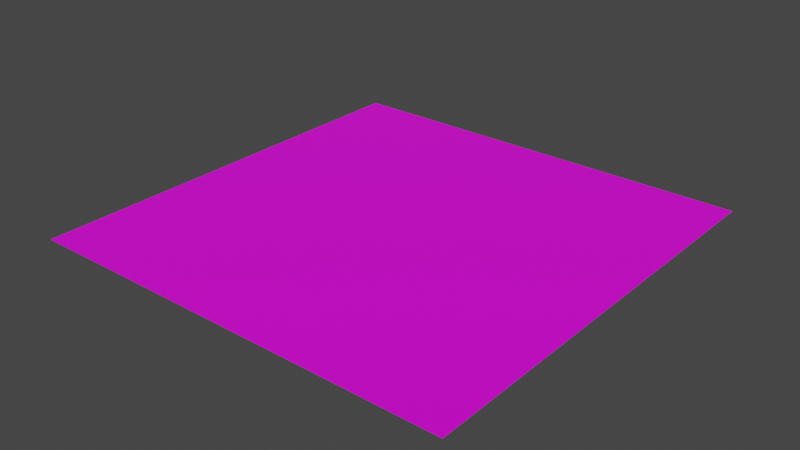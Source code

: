 # Source: ground.blend  (saved by Blender 3.6.13; exported with 4.5.12 LTS)
import bpy
from mathutils import Matrix  # noqa: F401  (used for matrix-valued properties, if any)

bpy.ops.wm.read_factory_settings(use_empty=True)
scene = bpy.context.scene
scene.name = 'Scene'

# ---- collections
col_collection = bpy.data.collections.new('Collection'); scene.collection.children.link(col_collection)

# ---- images (referenced by path relative to the original .blend; pixels are not part of the script)
import os
ASSET_DIR = os.environ.get("B2B_ASSET_DIR", "")  # directory of the original .blend (textures are referenced by path, not embedded)
HERE = os.path.dirname(os.path.abspath(__file__))  # packed textures are extracted next to this script under _unpacked/

def load_image(name, relpath, width, height, colorspace="sRGB"):
    """Load a texture the original file referenced (path relative to the .blend, or extracted next to this script)."""
    p = next((c for c in (os.path.join(HERE, relpath), os.path.join(ASSET_DIR, relpath)) if relpath and os.path.exists(c)), "")
    if p:
        img = bpy.data.images.load(p, check_existing=True)
        img.name = name
    else:  # same state as the original file: an image datablock whose file is absent (Cycles renders it pink)
        img = bpy.data.images.new(name, width, height)
        img.source = "FILE"
        img.filepath = "//" + (relpath or name)
    img.colorspace_settings.name = colorspace
    return img
img_green_grass8_png = load_image('green-grass8.png', 'green-grass8.png', 1024, 1024, 'sRGB')

# ---- materials (node trees are filled in below, after node groups)
mat_ground = bpy.data.materials.new('Ground')
mat_ground.use_transparent_shadow = False

# ---- material node trees
mat_ground.use_nodes = True; mat_ground.node_tree.nodes.clear()
_N = mat_ground.node_tree.nodes; _L = mat_ground.node_tree.links
n0 = _N.new('ShaderNodeBsdfPrincipled'); n0.name = 'Principled BSDF'; n0.location = (10, 300)
n0.inputs[3].default_value = 1.45
n1 = _N.new('ShaderNodeOutputMaterial'); n1.name = 'Material Output'; n1.location = (300, 300)
n2 = _N.new('ShaderNodeTexImage'); n2.name = 'Image Texture'; n2.location = (-280, 271)
n2.image = img_green_grass8_png
_L.new(n0.outputs[0], n1.inputs[0])
_L.new(n2.outputs[0], n0.inputs[0])
n1.is_active_output = True

# ---- world
world_world = bpy.data.worlds.new('World'); scene.world = world_world
world_world.use_nodes = True; world_world.node_tree.nodes.clear()
_N = world_world.node_tree.nodes; _L = world_world.node_tree.links
n0 = _N.new('ShaderNodeOutputWorld'); n0.name = 'World Output'; n0.location = (300, 300)
n1 = _N.new('ShaderNodeBackground'); n1.name = 'Background'; n1.location = (10, 300)
n1.inputs[0].default_value = (0.05088, 0.05088, 0.05088, 1.0)
_L.new(n1.outputs[0], n0.inputs[0])
n0.is_active_output = True
world_world.color = (0.05088, 0.05088, 0.05088)
world_world.use_sun_shadow = False
world_world.sun_shadow_jitter_overblur = 0.0

# ---- meshes
me_green = bpy.data.meshes.new('Green')
me_green.from_pydata([(-3.5, -3.5, 0.0), (3.5, -3.5, 0.0), (-3.5, 3.5, 0.0), (3.5, 3.5, 0.0)], [], [(0, 1, 3, 2)])
_uv = me_green.uv_layers.new(name='UVMap')
_uv.uv.foreach_set('vector', [0.0, 5.96e-08, 1.0, 0.0, 1.0, 1.0, 0.0, 1.0])
me_green.materials.append(mat_ground)
me_green.update()

# ---- objects
ob_ground_006 = bpy.data.objects.new('Ground.006', me_green)

# ---- transforms, parenting, visibility, modifiers, constraints
ob_ground_006.location = (0.0, 0.0, 0.0)

# ---- collection membership
col_collection.objects.link(ob_ground_006)

# ---- scene / render settings (as saved in the file)
scene.frame_start = 1; scene.frame_end = 250; scene.frame_set(1)
scene.render.engine = 'BLENDER_EEVEE_NEXT'
scene.cycles.sampling_pattern = 'TABULATED_SOBOL'
scene.view_settings.view_transform = 'Filmic'
bpy.context.view_layer.update()

# ---- added for rendering (the .blend has no active camera and no usable light): camera, sun
cam_auto = bpy.data.cameras.new('AutoCamera')
cam_auto.lens = 50.0
cam_auto.sensor_width = 36.0
cam_auto.clip_end = 1000.0
ob_auto_camera = bpy.data.objects.new('AutoCamera', cam_auto)
scene.collection.objects.link(ob_auto_camera)
ob_auto_camera.location = (9.15926, -10.9911, 7.3274)
ob_auto_camera.rotation_euler = (1.09748, -7.21219e-08, 0.694738)
scene.camera = ob_auto_camera
light_auto_sun = bpy.data.lights.new('AutoSun', 'SUN')
light_auto_sun.energy = 3.0
light_auto_sun.angle = 0.0523599
ob_auto_sun = bpy.data.objects.new('AutoSun', light_auto_sun)
scene.collection.objects.link(ob_auto_sun)
ob_auto_sun.rotation_euler = (0.872665, 0.174533, 0.523599)
bpy.context.view_layer.update()
